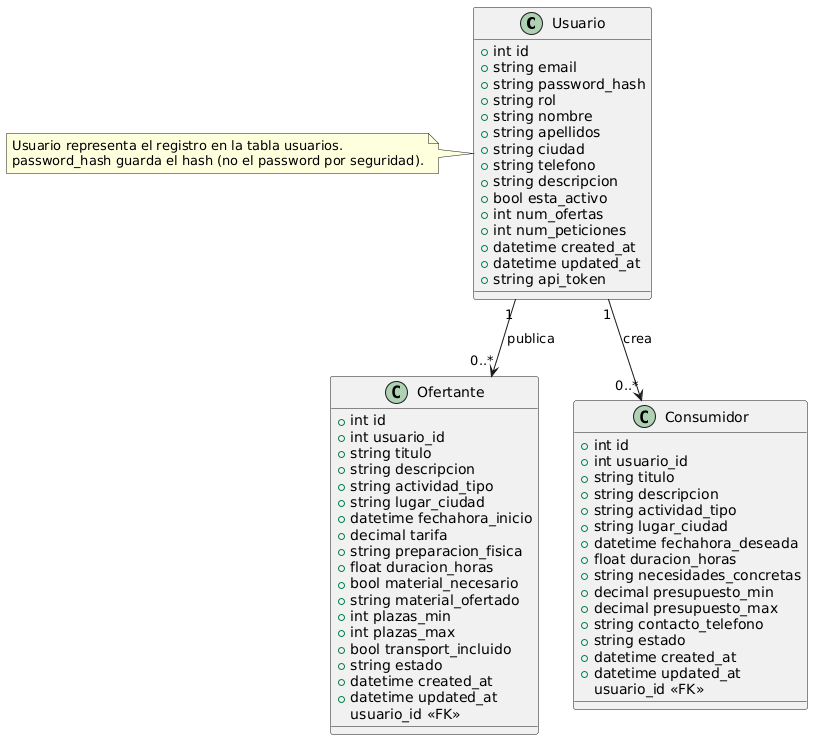

The diagram above was rendered by PlantUML. Its source (embedded in the PNG):
@startuml
' Diagram: ActiveSpain - domain class diagram

class Usuario {
  +int id
  +string email
  +string password_hash
  +string rol
  +string nombre
  +string apellidos
  +string ciudad
  +string telefono
  +string descripcion
  +bool esta_activo
  +int num_ofertas
  +int num_peticiones
  +datetime created_at
  +datetime updated_at
  +string api_token
}

class Ofertante {
  +int id
  +int usuario_id
  +string titulo
  +string descripcion
  +string actividad_tipo
  +string lugar_ciudad
  +datetime fechahora_inicio
  +decimal tarifa
  +string preparacion_fisica
  +float duracion_horas
  +bool material_necesario
  +string material_ofertado
  +int plazas_min
  +int plazas_max
  +bool transport_incluido
  +string estado
  +datetime created_at
  +datetime updated_at
}

class Consumidor {
  +int id
  +int usuario_id
  +string titulo
  +string descripcion
  +string actividad_tipo
  +string lugar_ciudad
  +datetime fechahora_deseada
  +float duracion_horas
  +string necesidades_concretas
  +decimal presupuesto_min
  +decimal presupuesto_max
  +string contacto_telefono
  +string estado
  +datetime created_at
  +datetime updated_at
}

' Relaciones
Usuario "1" --> "0..*" Ofertante : "publica"
Usuario "1" --> "0..*" Consumidor : "crea"

' Opcional: mostrar que usuario_id es FK
Ofertante : usuario_id <<FK>>
Consumidor : usuario_id <<FK>>

note left of Usuario
  Usuario representa el registro en la tabla usuarios.
  password_hash guarda el hash (no el password por seguridad).
end note
@enduml